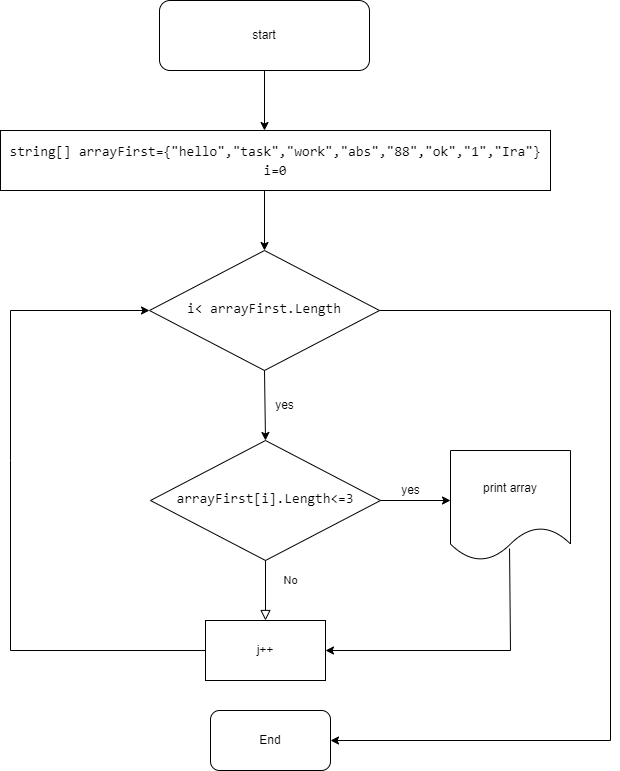

The diagram above was exported from draw.io. Its source (the exported page's mxGraphModel, read from the mxfile embedded in the PNG):
<mxGraphModel dx="2228" dy="1232" grid="1" gridSize="10" guides="1" tooltips="1" connect="1" arrows="1" fold="1" page="1" pageScale="1" pageWidth="827" pageHeight="1169" math="0" shadow="0">
  <root>
    <mxCell id="WIyWlLk6GJQsqaUBKTNV-0" />
    <mxCell id="WIyWlLk6GJQsqaUBKTNV-1" parent="WIyWlLk6GJQsqaUBKTNV-0" />
    <mxCell id="WIyWlLk6GJQsqaUBKTNV-3" value="start" style="rounded=1;whiteSpace=wrap;html=1;fontSize=12;glass=0;strokeWidth=1;shadow=0;" parent="WIyWlLk6GJQsqaUBKTNV-1" vertex="1">
      <mxGeometry x="279" y="90" width="210" height="70" as="geometry" />
    </mxCell>
    <mxCell id="WIyWlLk6GJQsqaUBKTNV-10" value="&lt;div style=&quot;font-family: Consolas, &amp;quot;Courier New&amp;quot;, monospace; font-size: 14px; line-height: 19px;&quot;&gt;&lt;span style=&quot;background-color: rgb(255, 255, 255);&quot;&gt;i&amp;lt; arrayFirst.Length&lt;/span&gt;&lt;/div&gt;" style="rhombus;whiteSpace=wrap;html=1;shadow=0;fontFamily=Helvetica;fontSize=12;align=center;strokeWidth=1;spacing=6;spacingTop=-4;" parent="WIyWlLk6GJQsqaUBKTNV-1" vertex="1">
      <mxGeometry x="269" y="340" width="230" height="120" as="geometry" />
    </mxCell>
    <mxCell id="LP48DWXfKJjA9TPKcsQA-0" value="&lt;div style=&quot;font-family: Consolas, &amp;quot;Courier New&amp;quot;, monospace; font-size: 14px; line-height: 19px;&quot;&gt;&lt;div style=&quot;&quot;&gt;&lt;span style=&quot;background-color: rgb(255, 255, 255);&quot;&gt;&lt;font color=&quot;#050000&quot;&gt;string[] arrayFirst={&quot;hello&quot;,&quot;task&quot;,&quot;work&quot;,&quot;abs&quot;,&quot;88&quot;,&quot;ok&quot;,&quot;1&quot;,&quot;Ira&quot;}&lt;/font&gt;&lt;/span&gt;&lt;/div&gt;&lt;div style=&quot;&quot;&gt;i=0&lt;/div&gt;&lt;/div&gt;" style="rounded=0;whiteSpace=wrap;html=1;" vertex="1" parent="WIyWlLk6GJQsqaUBKTNV-1">
      <mxGeometry x="120" y="220" width="550" height="60" as="geometry" />
    </mxCell>
    <mxCell id="LP48DWXfKJjA9TPKcsQA-4" value="" style="endArrow=classic;html=1;rounded=0;fontColor=#050000;exitX=0.5;exitY=1;exitDx=0;exitDy=0;entryX=0.48;entryY=0;entryDx=0;entryDy=0;entryPerimeter=0;" edge="1" parent="WIyWlLk6GJQsqaUBKTNV-1" source="WIyWlLk6GJQsqaUBKTNV-3" target="LP48DWXfKJjA9TPKcsQA-0">
      <mxGeometry width="50" height="50" relative="1" as="geometry">
        <mxPoint x="360" y="350" as="sourcePoint" />
        <mxPoint x="375" y="220" as="targetPoint" />
      </mxGeometry>
    </mxCell>
    <mxCell id="LP48DWXfKJjA9TPKcsQA-5" value="" style="endArrow=classic;html=1;rounded=0;fontColor=#000000;exitX=0.5;exitY=1;exitDx=0;exitDy=0;" edge="1" parent="WIyWlLk6GJQsqaUBKTNV-1" source="WIyWlLk6GJQsqaUBKTNV-10">
      <mxGeometry width="50" height="50" relative="1" as="geometry">
        <mxPoint x="360" y="360" as="sourcePoint" />
        <mxPoint x="385" y="530" as="targetPoint" />
      </mxGeometry>
    </mxCell>
    <mxCell id="LP48DWXfKJjA9TPKcsQA-7" value="yes" style="text;html=1;align=center;verticalAlign=middle;resizable=0;points=[];autosize=1;strokeColor=none;fillColor=none;fontColor=#000000;" vertex="1" parent="WIyWlLk6GJQsqaUBKTNV-1">
      <mxGeometry x="384" y="480" width="40" height="30" as="geometry" />
    </mxCell>
    <mxCell id="LP48DWXfKJjA9TPKcsQA-8" value="&lt;div style=&quot;font-family: Consolas, &amp;quot;Courier New&amp;quot;, monospace; font-size: 14px; line-height: 19px;&quot;&gt;&lt;span style=&quot;background-color: rgb(255, 255, 255);&quot;&gt;arrayFirst[i].Length&amp;lt;=3&lt;/span&gt;&lt;/div&gt;" style="rhombus;whiteSpace=wrap;html=1;shadow=0;fontFamily=Helvetica;fontSize=12;align=center;strokeWidth=1;spacing=6;spacingTop=-4;" vertex="1" parent="WIyWlLk6GJQsqaUBKTNV-1">
      <mxGeometry x="270" y="530" width="230" height="120" as="geometry" />
    </mxCell>
    <mxCell id="LP48DWXfKJjA9TPKcsQA-9" value="No" style="rounded=0;html=1;jettySize=auto;orthogonalLoop=1;fontSize=11;endArrow=block;endFill=0;endSize=8;strokeWidth=1;shadow=0;labelBackgroundColor=none;edgeStyle=orthogonalEdgeStyle;exitX=0.5;exitY=1;exitDx=0;exitDy=0;" edge="1" parent="WIyWlLk6GJQsqaUBKTNV-1" source="LP48DWXfKJjA9TPKcsQA-8">
      <mxGeometry x="-0.3333" y="25" relative="1" as="geometry">
        <mxPoint as="offset" />
        <mxPoint x="280" y="410" as="sourcePoint" />
        <mxPoint x="385" y="710" as="targetPoint" />
      </mxGeometry>
    </mxCell>
    <mxCell id="LP48DWXfKJjA9TPKcsQA-10" value="j++" style="rounded=0;whiteSpace=wrap;html=1;labelBackgroundColor=#FFFFFF;strokeColor=#000000;fontColor=#000000;" vertex="1" parent="WIyWlLk6GJQsqaUBKTNV-1">
      <mxGeometry x="325" y="710" width="120" height="60" as="geometry" />
    </mxCell>
    <mxCell id="LP48DWXfKJjA9TPKcsQA-11" value="print array" style="shape=document;whiteSpace=wrap;html=1;boundedLbl=1;labelBackgroundColor=#FFFFFF;strokeColor=#000000;fontColor=#000000;" vertex="1" parent="WIyWlLk6GJQsqaUBKTNV-1">
      <mxGeometry x="570" y="540" width="120" height="110" as="geometry" />
    </mxCell>
    <mxCell id="LP48DWXfKJjA9TPKcsQA-12" value="yes" style="text;html=1;align=center;verticalAlign=middle;resizable=0;points=[];autosize=1;strokeColor=none;fillColor=none;fontColor=#000000;" vertex="1" parent="WIyWlLk6GJQsqaUBKTNV-1">
      <mxGeometry x="510" y="564.5" width="40" height="30" as="geometry" />
    </mxCell>
    <mxCell id="LP48DWXfKJjA9TPKcsQA-13" value="" style="endArrow=classic;html=1;rounded=0;fontColor=#000000;exitX=1;exitY=0.5;exitDx=0;exitDy=0;" edge="1" parent="WIyWlLk6GJQsqaUBKTNV-1" source="LP48DWXfKJjA9TPKcsQA-8">
      <mxGeometry width="50" height="50" relative="1" as="geometry">
        <mxPoint x="360" y="660" as="sourcePoint" />
        <mxPoint x="570" y="590" as="targetPoint" />
      </mxGeometry>
    </mxCell>
    <mxCell id="LP48DWXfKJjA9TPKcsQA-14" value="" style="endArrow=classic;html=1;rounded=0;fontColor=#000000;entryX=1;entryY=0.5;entryDx=0;entryDy=0;exitX=0.492;exitY=0.891;exitDx=0;exitDy=0;exitPerimeter=0;" edge="1" parent="WIyWlLk6GJQsqaUBKTNV-1" source="LP48DWXfKJjA9TPKcsQA-11" target="LP48DWXfKJjA9TPKcsQA-10">
      <mxGeometry width="50" height="50" relative="1" as="geometry">
        <mxPoint x="360" y="660" as="sourcePoint" />
        <mxPoint x="410" y="610" as="targetPoint" />
        <Array as="points">
          <mxPoint x="630" y="740" />
        </Array>
      </mxGeometry>
    </mxCell>
    <mxCell id="LP48DWXfKJjA9TPKcsQA-15" value="" style="endArrow=classic;html=1;rounded=0;fontColor=#000000;exitX=0;exitY=0.5;exitDx=0;exitDy=0;entryX=0;entryY=0.5;entryDx=0;entryDy=0;" edge="1" parent="WIyWlLk6GJQsqaUBKTNV-1" source="LP48DWXfKJjA9TPKcsQA-10" target="WIyWlLk6GJQsqaUBKTNV-10">
      <mxGeometry width="50" height="50" relative="1" as="geometry">
        <mxPoint x="360" y="660" as="sourcePoint" />
        <mxPoint x="410" y="610" as="targetPoint" />
        <Array as="points">
          <mxPoint x="130" y="740" />
          <mxPoint x="130" y="550" />
          <mxPoint x="130" y="400" />
        </Array>
      </mxGeometry>
    </mxCell>
    <mxCell id="LP48DWXfKJjA9TPKcsQA-16" value="End" style="rounded=1;whiteSpace=wrap;html=1;labelBackgroundColor=#FFFFFF;strokeColor=#000000;fontColor=#000000;" vertex="1" parent="WIyWlLk6GJQsqaUBKTNV-1">
      <mxGeometry x="330" y="800" width="120" height="60" as="geometry" />
    </mxCell>
    <mxCell id="LP48DWXfKJjA9TPKcsQA-17" value="" style="endArrow=classic;html=1;rounded=0;fontColor=#000000;exitX=1;exitY=0.5;exitDx=0;exitDy=0;entryX=1;entryY=0.5;entryDx=0;entryDy=0;" edge="1" parent="WIyWlLk6GJQsqaUBKTNV-1" source="WIyWlLk6GJQsqaUBKTNV-10" target="LP48DWXfKJjA9TPKcsQA-16">
      <mxGeometry width="50" height="50" relative="1" as="geometry">
        <mxPoint x="360" y="660" as="sourcePoint" />
        <mxPoint x="410" y="610" as="targetPoint" />
        <Array as="points">
          <mxPoint x="730" y="400" />
          <mxPoint x="730" y="830" />
        </Array>
      </mxGeometry>
    </mxCell>
    <mxCell id="LP48DWXfKJjA9TPKcsQA-21" value="" style="endArrow=classic;html=1;rounded=0;fontColor=#000000;entryX=0.5;entryY=0;entryDx=0;entryDy=0;" edge="1" parent="WIyWlLk6GJQsqaUBKTNV-1" target="WIyWlLk6GJQsqaUBKTNV-10">
      <mxGeometry width="50" height="50" relative="1" as="geometry">
        <mxPoint x="384" y="280" as="sourcePoint" />
        <mxPoint x="410" y="340" as="targetPoint" />
      </mxGeometry>
    </mxCell>
  </root>
</mxGraphModel>